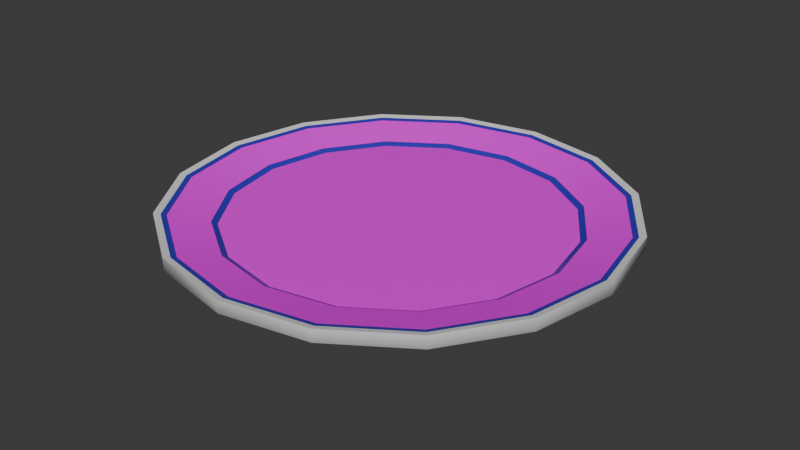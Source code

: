 # Source: china_plate.blend  (saved by Blender 4.3.34; exported with 4.5.12 LTS)
import bpy
from mathutils import Matrix  # noqa: F401  (used for matrix-valued properties, if any)

bpy.ops.wm.read_factory_settings(use_empty=True)
scene = bpy.context.scene
scene.name = 'Scene'

# ---- collections
col_collection = bpy.data.collections.new('Collection'); scene.collection.children.link(col_collection)

# ---- images (referenced by path relative to the original .blend; pixels are not part of the script)
import os
ASSET_DIR = os.environ.get("B2B_ASSET_DIR", "")  # directory of the original .blend (textures are referenced by path, not embedded)
HERE = os.path.dirname(os.path.abspath(__file__))  # packed textures are extracted next to this script under _unpacked/

def load_image(name, relpath, width, height, colorspace="sRGB"):
    """Load a texture the original file referenced (path relative to the .blend, or extracted next to this script)."""
    p = next((c for c in (os.path.join(HERE, relpath), os.path.join(ASSET_DIR, relpath)) if relpath and os.path.exists(c)), "")
    if p:
        img = bpy.data.images.load(p, check_existing=True)
        img.name = name
    else:  # same state as the original file: an image datablock whose file is absent (Cycles renders it pink)
        img = bpy.data.images.new(name, width, height)
        img.source = "FILE"
        img.filepath = "//" + (relpath or name)
    img.colorspace_settings.name = colorspace
    return img
img_istockphoto_480233720_612x612_jpg = load_image('istockphoto-480233720-612x612.jpg', 'textures/istockphoto-480233720-612x612.jpg', 1024, 1024, 'sRGB')

# ---- materials (node trees are filled in below, after node groups)
mat_china_non_metalic__gloss = bpy.data.materials.new('China non-metalic (gloss)')
mat_white_non_metalic__gloss = bpy.data.materials.new('white non-metalic (gloss)')
mat_dark_blue_non_metalic__gloss = bpy.data.materials.new('Dark blue non-metalic (gloss)')

# ---- material node trees
mat_china_non_metalic__gloss.use_nodes = True; mat_china_non_metalic__gloss.node_tree.nodes.clear()
_N = mat_china_non_metalic__gloss.node_tree.nodes; _L = mat_china_non_metalic__gloss.node_tree.links
n0 = _N.new('ShaderNodeBsdfPrincipled'); n0.name = 'Principled BSDF'; n0.location = (10, 300)
n0.inputs[2].default_value = 0.2409
n1 = _N.new('ShaderNodeOutputMaterial'); n1.name = 'Material Output'; n1.location = (300, 300)
n2 = _N.new('ShaderNodeTexImage'); n2.name = 'Image Texture'; n2.location = (-280, 280)
n2.image = img_istockphoto_480233720_612x612_jpg
_L.new(n0.outputs[0], n1.inputs[0])
_L.new(n2.outputs[0], n0.inputs[0])
n1.is_active_output = True
mat_white_non_metalic__gloss.use_nodes = True; mat_white_non_metalic__gloss.node_tree.nodes.clear()
_N = mat_white_non_metalic__gloss.node_tree.nodes; _L = mat_white_non_metalic__gloss.node_tree.links
n0 = _N.new('ShaderNodeBsdfPrincipled'); n0.name = 'Principled BSDF'; n0.location = (10, 300)
n0.inputs[2].default_value = 0.2358
n1 = _N.new('ShaderNodeOutputMaterial'); n1.name = 'Material Output'; n1.location = (300, 300)
_L.new(n0.outputs[0], n1.inputs[0])
n1.is_active_output = True
mat_dark_blue_non_metalic__gloss.use_nodes = True; mat_dark_blue_non_metalic__gloss.node_tree.nodes.clear()
_N = mat_dark_blue_non_metalic__gloss.node_tree.nodes; _L = mat_dark_blue_non_metalic__gloss.node_tree.links
n0 = _N.new('ShaderNodeBsdfPrincipled'); n0.name = 'Principled BSDF'; n0.location = (10, 300)
n0.inputs[0].default_value = (0.03976, 0.02845, 0.4792, 1.0)
n0.inputs[2].default_value = 0.1839
n1 = _N.new('ShaderNodeOutputMaterial'); n1.name = 'Material Output'; n1.location = (300, 300)
_L.new(n0.outputs[0], n1.inputs[0])
n1.is_active_output = True

# ---- world
world_world = bpy.data.worlds.new('World'); scene.world = world_world
world_world.use_nodes = True; world_world.node_tree.nodes.clear()
_N = world_world.node_tree.nodes; _L = world_world.node_tree.links
n0 = _N.new('ShaderNodeOutputWorld'); n0.name = 'World Output'; n0.location = (300, 300)
n1 = _N.new('ShaderNodeBackground'); n1.name = 'Background'; n1.location = (10, 300)
n1.inputs[0].default_value = (0.05088, 0.05088, 0.05088, 1.0)
_L.new(n1.outputs[0], n0.inputs[0])
n0.is_active_output = True
world_world.color = (0.05088, 0.05088, 0.05088)
world_world.sun_shadow_jitter_overblur = 0.0

# ---- meshes
me_circle = bpy.data.meshes.new('Circle')
me_circle.from_pydata([(-1.166e-09, 1.078, 0.02617), (-0.4126, 0.9962, 0.02617), (-0.7624, 0.7624, 0.02617), (-0.9962, 0.4126, 0.02617), (-1.078, 8.745e-10, 0.02617), (-0.9962, -0.4126, 0.02617), (-0.7624, -0.7624, 0.02617), (-0.4126, -0.9962, 0.02617), (-1.166e-09, -1.078, 0.02617), (0.4126, -0.9962, 0.02617), (0.7624, -0.7624, 0.02617), (0.9962, -0.4126, 0.02617), (1.078, 8.745e-10, 0.02617), (0.9962, 0.4126, 0.02617), (0.7624, 0.7624, 0.02617), (0.4126, 0.9962, 0.02617), (0.0, 0.6323, -0.08632), (-0.242, 0.5842, -0.08632), (-0.4471, 0.4471, -0.08632), (-0.5842, 0.242, -0.08632), (-0.6323, 4.705e-10, -0.08632), (-0.5842, -0.242, -0.08632), (-0.4471, -0.4471, -0.08632), (-0.242, -0.5842, -0.08632), (0.0, -0.6323, -0.08632), (0.242, -0.5842, -0.08632), (0.4471, -0.4471, -0.08632), (0.5842, -0.242, -0.08632), (0.6323, 4.705e-10, -0.08632), (0.5842, 0.242, -0.08632), (0.4471, 0.4471, -0.08632), (0.242, 0.5842, -0.08632), (-0.3827, 0.9239, -0.02224), (0.0, 1.0, -0.02224), (-0.7071, 0.7071, -0.02224), (-0.9239, 0.3827, -0.02224), (-1.0, 0.0, -0.02224), (-0.9239, -0.3827, -0.02224), (-0.7071, -0.7071, -0.02224), (-0.3827, -0.9239, -0.02224), (0.0, -1.0, -0.02224), (0.3827, -0.9239, -0.02224), (0.7071, -0.7071, -0.02224), (0.9239, -0.3827, -0.02224), (1.0, 0.0, -0.02224), (0.9239, 0.3827, -0.02224), (0.7071, 0.7071, -0.02224), (0.3827, 0.9239, -0.02224), (-0.2886, 0.6968, -0.08632), (-1.17e-10, 0.7542, -0.08632), (-0.5333, 0.5333, -0.08632), (-0.6968, 0.2886, -0.08632), (-0.7542, -2.341e-10, -0.08632), (-0.6968, -0.2886, -0.08632), (-0.5333, -0.5333, -0.08632), (-0.2886, -0.6968, -0.08632), (-1.17e-10, -0.7542, -0.08632), (0.2886, -0.6968, -0.08632), (0.5333, -0.5333, -0.08632), (0.6968, -0.2886, -0.08632), (0.7542, -2.341e-10, -0.08632), (0.6968, 0.2886, -0.08632), (0.5333, 0.5333, -0.08632), (0.2886, 0.6968, -0.08632), (-0.2674, 0.6455, -0.1297), (-3.181e-10, 0.6986, -0.1297), (-0.494, 0.494, -0.1297), (-0.6455, 0.2674, -0.1297), (-0.6986, 7.204e-10, -0.1297), (-0.6455, -0.2674, -0.1297), (-0.494, -0.494, -0.1297), (-0.2674, -0.6455, -0.1297), (-3.181e-10, -0.6986, -0.1297), (0.2674, -0.6455, -0.1297), (0.494, -0.494, -0.1297), (0.6455, -0.2674, -0.1297), (0.6986, 7.204e-10, -0.1297), (0.6455, 0.2674, -0.1297), (0.494, 0.494, -0.1297), (0.2674, 0.6455, -0.1297), (-0.2533, 0.6116, -0.1297), (-6.353e-10, 0.662, -0.1297), (-0.4681, 0.4681, -0.1297), (-0.6116, 0.2533, -0.1297), (-0.662, 1.588e-10, -0.1297), (-0.6116, -0.2533, -0.1297), (-0.4681, -0.4681, -0.1297), (-0.2533, -0.6116, -0.1297), (-6.353e-10, -0.662, -0.1297), (0.2533, -0.6116, -0.1297), (0.4681, -0.4681, -0.1297), (0.6116, -0.2533, -0.1297), (0.662, 1.588e-10, -0.1297), (0.6116, 0.2533, -0.1297), (0.4681, 0.4681, -0.1297), (0.2533, 0.6116, -0.1297), (-1.166e-09, 1.078, 0.08626), (-0.4126, 0.9962, 0.08626), (-0.7624, 0.7624, 0.08626), (-0.9962, 0.4126, 0.08626), (-1.078, 8.745e-10, 0.08626), (-0.9962, -0.4126, 0.08626), (-0.7624, -0.7624, 0.08626), (-0.4126, -0.9962, 0.08626), (-1.166e-09, -1.078, 0.08626), (0.4126, -0.9962, 0.08626), (0.7624, -0.7624, 0.08626), (0.9962, -0.4126, 0.08626), (1.078, 8.745e-10, 0.08626), (0.9962, 0.4126, 0.08626), (0.7624, 0.7624, 0.08626), (0.4126, 0.9962, 0.08626), (-7.9e-09, 0.8323, 0.03392), (-0.3185, 0.769, 0.03392), (-0.5885, 0.5885, 0.03392), (-0.769, 0.3185, 0.03392), (-0.8323, -1.024e-09, 0.03392), (-0.769, -0.3185, 0.03392), (-0.5885, -0.5885, 0.03392), (-0.3185, -0.769, 0.03392), (-7.9e-09, -0.8323, 0.03392), (0.3185, -0.769, 0.03392), (0.5885, -0.5885, 0.03392), (0.769, -0.3185, 0.03392), (0.8323, -1.024e-09, 0.03392), (0.769, 0.3185, 0.03392), (0.5885, 0.5885, 0.03392), (0.3185, 0.769, 0.03392), (-7.32e-09, 0.8043, 0.02072), (-0.3078, 0.743, 0.02072), (-0.5687, 0.5687, 0.02072), (-0.743, 0.3078, 0.02072), (-0.8043, -8.642e-10, 0.02072), (-0.743, -0.3078, 0.02072), (-0.5687, -0.5687, 0.02072), (-0.3078, -0.743, 0.02072), (-7.32e-09, -0.8043, 0.02072), (0.3078, -0.743, 0.02072), (0.5687, -0.5687, 0.02072), (0.743, -0.3078, 0.02072), (0.8043, -8.642e-10, 0.02072), (0.743, 0.3078, 0.02072), (0.5687, 0.5687, 0.02072), (0.3078, 0.743, 0.02072), (-2.753e-09, 1.02, 0.07393), (-2.04e-09, 1.046, 0.07946), (-0.4004, 0.9667, 0.07946), (-0.3905, 0.9426, 0.07393), (0.3905, 0.9426, 0.07393), (0.4004, 0.9667, 0.07946), (-2.753e-09, -1.02, 0.07393), (-2.04e-09, -1.046, 0.07946), (0.4004, -0.9667, 0.07946), (0.3905, -0.9426, 0.07393), (-0.7399, 0.7399, 0.07946), (-0.7215, 0.7215, 0.07393), (0.7399, -0.7399, 0.07946), (0.7215, -0.7215, 0.07393), (-0.9667, 0.4004, 0.07946), (-0.9426, 0.3905, 0.07393), (0.9667, -0.4004, 0.07946), (0.9426, -0.3905, 0.07393), (-1.046, 6.281e-10, 0.07946), (-1.02, 4.271e-10, 0.07393), (1.046, 6.281e-10, 0.07946), (1.02, 4.271e-10, 0.07393), (-0.9667, -0.4004, 0.07946), (-0.9426, -0.3905, 0.07393), (0.9667, 0.4004, 0.07946), (0.9426, 0.3905, 0.07393), (-0.7399, -0.7399, 0.07946), (-0.7215, -0.7215, 0.07393), (0.7399, 0.7399, 0.07946), (0.7215, 0.7215, 0.07393), (-0.4004, -0.9667, 0.07946), (-0.3905, -0.9426, 0.07393)], [], [(17, 16, 31, 30, 29, 28, 27, 26, 25, 24, 23, 22, 21, 20, 19, 18), (10, 42, 43, 11), (3, 35, 36, 4), (11, 43, 44, 12), (4, 36, 37, 5), (12, 44, 45, 13), (5, 37, 38, 6), (13, 45, 46, 14), (6, 38, 39, 7), (14, 46, 47, 15), (7, 39, 40, 8), (0, 33, 32, 1), (15, 47, 33, 0), (8, 40, 41, 9), (1, 32, 34, 2), (9, 41, 42, 10), (2, 34, 35, 3), (48, 32, 33, 49), (50, 34, 32, 48), (51, 35, 34, 50), (52, 36, 35, 51), (53, 37, 36, 52), (54, 38, 37, 53), (55, 39, 38, 54), (56, 40, 39, 55), (57, 41, 40, 56), (58, 42, 41, 57), (59, 43, 42, 58), (60, 44, 43, 59), (61, 45, 44, 60), (62, 46, 45, 61), (63, 47, 46, 62), (49, 33, 47, 63), (55, 71, 72, 56), (16, 81, 95, 31), (18, 82, 80, 17), (54, 70, 71, 55), (31, 95, 94, 30), (17, 80, 81, 16), (53, 69, 70, 54), (30, 94, 93, 29), (52, 68, 69, 53), (29, 93, 92, 28), (51, 67, 68, 52), (28, 92, 91, 27), (50, 66, 67, 51), (27, 91, 90, 26), (63, 79, 65, 49), (48, 64, 66, 50), (80, 64, 65, 81), (82, 66, 64, 80), (83, 67, 66, 82), (84, 68, 67, 83), (85, 69, 68, 84), (86, 70, 69, 85), (87, 71, 70, 86), (88, 72, 71, 87), (89, 73, 72, 88), (90, 74, 73, 89), (91, 75, 74, 90), (92, 76, 75, 91), (93, 77, 76, 92), (94, 78, 77, 93), (95, 79, 78, 94), (81, 65, 79, 95), (19, 83, 82, 18), (56, 72, 73, 57), (20, 84, 83, 19), (57, 73, 74, 58), (21, 85, 84, 20), (58, 74, 75, 59), (22, 86, 85, 21), (59, 75, 76, 60), (23, 87, 86, 22), (60, 76, 77, 61), (24, 88, 87, 23), (61, 77, 78, 62), (25, 89, 88, 24), (49, 65, 64, 48), (62, 78, 79, 63), (26, 90, 89, 25), (14, 110, 109, 13), (7, 103, 102, 6), (15, 111, 110, 14), (8, 104, 103, 7), (1, 97, 96, 0), (0, 96, 111, 15), (9, 105, 104, 8), (2, 98, 97, 1), (10, 106, 105, 9), (3, 99, 98, 2), (11, 107, 106, 10), (4, 100, 99, 3), (12, 108, 107, 11), (5, 101, 100, 4), (13, 109, 108, 12), (6, 102, 101, 5), (96, 145, 149, 111), (97, 146, 145, 96), (104, 151, 174, 103), (148, 127, 126, 173), (99, 158, 154, 98), (107, 160, 156, 106), (100, 162, 158, 99), (108, 164, 160, 107), (101, 166, 162, 100), (109, 168, 164, 108), (102, 170, 166, 101), (110, 172, 168, 109), (103, 174, 170, 102), (111, 149, 172, 110), (105, 152, 151, 104), (118, 134, 133, 117), (126, 142, 141, 125), (119, 135, 134, 118), (127, 143, 142, 126), (120, 136, 135, 119), (113, 129, 128, 112), (112, 128, 143, 127), (121, 137, 136, 120), (114, 130, 129, 113), (122, 138, 137, 121), (115, 131, 130, 114), (123, 139, 138, 122), (116, 132, 131, 115), (124, 140, 139, 123), (117, 133, 132, 116), (125, 141, 140, 124), (129, 130, 131, 132, 133, 134, 135, 136, 137, 138, 139, 140, 141, 142, 143, 128), (106, 156, 152, 105), (150, 120, 119, 175), (175, 119, 118, 171), (173, 126, 125, 169), (171, 118, 117, 167), (169, 125, 124, 165), (167, 117, 116, 163), (165, 124, 123, 161), (163, 116, 115, 159), (161, 123, 122, 157), (159, 115, 114, 155), (157, 122, 121, 153), (155, 114, 113, 147), (153, 121, 120, 150), (98, 154, 146, 97), (147, 113, 112, 144), (175, 174, 151, 150), (173, 172, 149, 148), (171, 170, 174, 175), (169, 168, 172, 173), (167, 166, 170, 171), (165, 164, 168, 169), (163, 162, 166, 167), (161, 160, 164, 165), (159, 158, 162, 163), (157, 156, 160, 161), (155, 154, 158, 159), (153, 152, 156, 157), (147, 146, 154, 155), (150, 151, 152, 153), (148, 149, 145, 144), (144, 145, 146, 147), (144, 112, 127, 148)])
me_circle.polygons.foreach_set('use_smooth', [True] * 162)
me_circle.polygons.foreach_set('material_index', [1, 1, 1, 1, 1, 1, 1, 1, 1, 1, 1, 1, 1, 1, 1, 1, 1, 1, 1, 1, 1, 1, 1, 1, 1, 1, 1, 1, 1, 1, 1, 1, 1, 1, 1, 1, 1, 1, 1, 1, 1, 1, 1, 1, 1, 1, 1, 1, 1, 1, 1, 1, 1, 1, 1, 1, 1, 1, 1, 1, 1, 1, 1, 1, 1, 1, 1, 1, 1, 1, 1, 1, 1, 1, 1, 1, 1, 1, 1, 1, 1, 1, 1, 1, 1, 1, 1, 1, 1, 1, 1, 1, 1, 1, 1, 1, 1, 1, 1, 1, 0, 1, 1, 1, 1, 1, 1, 1, 1, 1, 1, 1, 2, 2, 2, 2, 2, 2, 2, 2, 2, 2, 2, 2, 2, 2, 2, 2, 0, 1, 0, 0, 0, 0, 0, 0, 0, 0, 0, 0, 0, 0, 0, 1, 0, 2, 2, 2, 2, 2, 2, 2, 2, 2, 2, 2, 2, 2, 2, 2, 2, 0])
_k = set([(16, 17), (16, 31), (17, 18), (18, 19), (19, 20), (20, 21), (21, 22), (22, 23), (23, 24), (24, 25), (25, 26), (26, 27), (27, 28), (28, 29), (29, 30), (30, 31), (32, 33), (32, 34), (33, 47), (34, 35), (35, 36), (36, 37), (37, 38), (38, 39), (39, 40), (40, 41), (41, 42), (42, 43), (43, 44), (44, 45), (45, 46), (46, 47), (48, 49), (48, 50), (49, 63), (50, 51), (51, 52), (52, 53), (53, 54), (54, 55), (55, 56), (56, 57), (57, 58), (58, 59), (59, 60), (60, 61), (61, 62), (62, 63), (64, 65), (64, 66), (65, 79), (66, 67), (67, 68), (68, 69), (69, 70), (70, 71), (71, 72), (72, 73), (73, 74), (74, 75), (75, 76), (76, 77), (77, 78), (78, 79), (80, 81), (80, 82), (81, 95), (82, 83), (83, 84), (84, 85), (85, 86), (86, 87), (87, 88), (88, 89), (89, 90), (90, 91), (91, 92), (92, 93), (93, 94), (94, 95), (96, 97), (96, 111), (97, 98), (98, 99), (99, 100), (100, 101), (101, 102), (102, 103), (103, 104), (104, 105), (105, 106), (106, 107), (107, 108), (108, 109), (109, 110), (110, 111), (112, 113), (112, 127), (113, 114), (114, 115), (115, 116), (116, 117), (117, 118), (118, 119), (119, 120), (120, 121), (121, 122), (122, 123), (123, 124), (124, 125), (125, 126), (126, 127), (128, 129), (128, 143), (129, 130), (130, 131), (131, 132), (132, 133), (133, 134), (134, 135), (135, 136), (136, 137), (137, 138), (138, 139), (139, 140), (140, 141), (141, 142), (142, 143)])
me_circle.attributes.new('sharp_edge', 'BOOLEAN', 'EDGE').data.foreach_set('value', [ (min(e.vertices), max(e.vertices)) in _k for e in me_circle.edges])
_uv = me_circle.uv_layers.new(name='UVMap')
_uv.uv.foreach_set('vector', [0.5, 0.1174, 0.5, 0.1758, 0.5223, 0.2296, 0.5636, 0.2709, 0.6174, 0.2932, 0.6758, 0.2932, 0.7296, 0.2709, 0.7709, 0.2296, 0.7932, 0.1758, 0.7932, 0.1174, 0.7709, 0.06356, 0.7296, 0.02232, 0.6758, -2.349e-08, 0.6174, -2.677e-08, 0.5636, 0.02232, 0.5223, 0.06356, 0.4619, 0.3916, 0.4466, 0.3813, 0.3813, 0.4466, 0.3916, 0.4619, 0.1084, 0.03806, 0.1187, 0.05344, 0.2039, 0.01814, 0.2003, -1.706e-08, 0.3916, 0.4619, 0.3813, 0.4466, 0.2961, 0.4819, 0.2997, 0.5, 0.2003, -1.706e-08, 0.2039, 0.01814, 0.2961, 0.01814, 0.2997, -1.818e-08, 0.2997, 0.5, 0.2961, 0.4819, 0.2039, 0.4819, 0.2003, 0.5, 0.2997, -1.818e-08, 0.2961, 0.01814, 0.3813, 0.05344, 0.3916, 0.03806, 0.2003, 0.5, 0.2039, 0.4819, 0.1187, 0.4466, 0.1084, 0.4619, 0.3916, 0.03806, 0.3813, 0.05344, 0.4466, 0.1187, 0.4619, 0.1084, 0.1084, 0.4619, 0.1187, 0.4466, 0.05344, 0.3813, 0.03806, 0.3916, 0.4619, 0.1084, 0.4466, 0.1187, 0.4819, 0.2039, 0.5, 0.2003, -9.518e-09, 0.2997, 0.01814, 0.2961, 0.01814, 0.2039, -1.054e-08, 0.2003, 0.03806, 0.3916, 0.05344, 0.3813, 0.01814, 0.2961, -9.518e-09, 0.2997, 0.5, 0.2003, 0.4819, 0.2039, 0.4819, 0.2961, 0.5, 0.2997, -1.054e-08, 0.2003, 0.01814, 0.2039, 0.05344, 0.1187, 0.03806, 0.1084, 0.5, 0.2997, 0.4819, 0.2961, 0.4466, 0.3813, 0.4619, 0.3916, 0.03806, 0.1084, 0.05344, 0.1187, 0.1187, 0.05344, 0.1084, 0.03806, 0.07513, 0.2152, 0.01814, 0.2039, 0.01814, 0.2961, 0.07513, 0.2848, 0.1018, 0.1509, 0.05344, 0.1187, 0.01814, 0.2039, 0.07513, 0.2152, 0.1509, 0.1018, 0.1187, 0.05344, 0.05344, 0.1187, 0.1018, 0.1509, 0.2152, 0.07513, 0.2039, 0.01814, 0.1187, 0.05344, 0.1509, 0.1018, 0.2848, 0.07513, 0.2961, 0.01814, 0.2039, 0.01814, 0.2152, 0.07513, 0.3491, 0.1018, 0.3813, 0.05344, 0.2961, 0.01814, 0.2848, 0.07513, 0.3982, 0.1509, 0.4466, 0.1187, 0.3813, 0.05344, 0.3491, 0.1018, 0.4249, 0.2152, 0.4819, 0.2039, 0.4466, 0.1187, 0.3982, 0.1509, 0.4249, 0.2848, 0.4819, 0.2961, 0.4819, 0.2039, 0.4249, 0.2152, 0.3982, 0.3491, 0.4466, 0.3813, 0.4819, 0.2961, 0.4249, 0.2848, 0.3491, 0.3982, 0.3813, 0.4466, 0.4466, 0.3813, 0.3982, 0.3491, 0.2848, 0.4249, 0.2961, 0.4819, 0.3813, 0.4466, 0.3491, 0.3982, 0.2152, 0.4249, 0.2039, 0.4819, 0.2961, 0.4819, 0.2848, 0.4249, 0.1509, 0.3982, 0.1187, 0.4466, 0.2039, 0.4819, 0.2152, 0.4249, 0.1018, 0.3491, 0.05344, 0.3813, 0.1187, 0.4466, 0.1509, 0.3982, 0.07513, 0.2848, 0.01814, 0.2961, 0.05344, 0.3813, 0.1018, 0.3491, 0.3982, 0.1509, 0.3873, 0.1582, 0.412, 0.2178, 0.4249, 0.2152, 0.5568, 0.351, 0.5671, 0.3496, 0.5671, 0.2932, 0.5568, 0.2971, 0.5568, 0.4632, 0.5671, 0.4671, 0.5671, 0.4107, 0.5568, 0.4093, 0.3491, 0.1018, 0.3418, 0.1127, 0.3873, 0.1582, 0.3982, 0.1509, 0.5671, 0.5044, 0.5773, 0.5103, 0.5773, 0.4671, 0.5671, 0.4632, 0.5568, 0.4093, 0.5671, 0.4107, 0.5671, 0.3496, 0.5568, 0.351, 0.2848, 0.07513, 0.2822, 0.08801, 0.3418, 0.1127, 0.3491, 0.1018, 0.5671, 0.4632, 0.5773, 0.4671, 0.5773, 0.4107, 0.5671, 0.4093, 0.2152, 0.07513, 0.2178, 0.08801, 0.2822, 0.08801, 0.2848, 0.07513, 0.5671, 0.4093, 0.5773, 0.4107, 0.5773, 0.3496, 0.5671, 0.351, 0.1509, 0.1018, 0.1582, 0.1127, 0.2178, 0.08801, 0.2152, 0.07513, 0.5671, 0.351, 0.5773, 0.3496, 0.5773, 0.2932, 0.5671, 0.2971, 0.1018, 0.1509, 0.1127, 0.1582, 0.1582, 0.1127, 0.1509, 0.1018, 0.5773, 0.5044, 0.5876, 0.5103, 0.5876, 0.4671, 0.5773, 0.4632, 0.1018, 0.3491, 0.1127, 0.3418, 0.08801, 0.2822, 0.07513, 0.2848, 0.07513, 0.2152, 0.08801, 0.2178, 0.1127, 0.1582, 0.1018, 0.1509, 0.09651, 0.2195, 0.08801, 0.2178, 0.08801, 0.2822, 0.09651, 0.2805, 0.1199, 0.1631, 0.1127, 0.1582, 0.08801, 0.2178, 0.09651, 0.2195, 0.1631, 0.1199, 0.1582, 0.1127, 0.1127, 0.1582, 0.1199, 0.1631, 0.2195, 0.09651, 0.2178, 0.08801, 0.1582, 0.1127, 0.1631, 0.1199, 0.2805, 0.09651, 0.2822, 0.08801, 0.2178, 0.08801, 0.2195, 0.09651, 0.3369, 0.1199, 0.3418, 0.1127, 0.2822, 0.08801, 0.2805, 0.09651, 0.3801, 0.1631, 0.3873, 0.1582, 0.3418, 0.1127, 0.3369, 0.1199, 0.4035, 0.2195, 0.412, 0.2178, 0.3873, 0.1582, 0.3801, 0.1631, 0.4035, 0.2805, 0.412, 0.2822, 0.412, 0.2178, 0.4035, 0.2195, 0.3801, 0.3369, 0.3873, 0.3418, 0.412, 0.2822, 0.4035, 0.2805, 0.3369, 0.3801, 0.3418, 0.3873, 0.3873, 0.3418, 0.3801, 0.3369, 0.2805, 0.4035, 0.2822, 0.412, 0.3418, 0.3873, 0.3369, 0.3801, 0.2195, 0.4035, 0.2178, 0.412, 0.2822, 0.412, 0.2805, 0.4035, 0.1631, 0.3801, 0.1582, 0.3873, 0.2178, 0.412, 0.2195, 0.4035, 0.1199, 0.3369, 0.1127, 0.3418, 0.1582, 0.3873, 0.1631, 0.3801, 0.09651, 0.2805, 0.08801, 0.2822, 0.1127, 0.3418, 0.1199, 0.3369, 0.5568, 0.5044, 0.5671, 0.5103, 0.5671, 0.4671, 0.5568, 0.4632, 0.4249, 0.2152, 0.412, 0.2178, 0.412, 0.2822, 0.4249, 0.2848, 0.5876, 0.351, 0.5979, 0.3496, 0.5979, 0.2932, 0.5876, 0.2971, 0.4249, 0.2848, 0.412, 0.2822, 0.3873, 0.3418, 0.3982, 0.3491, 0.5876, 0.4093, 0.5979, 0.4107, 0.5979, 0.3496, 0.5876, 0.351, 0.3982, 0.3491, 0.3873, 0.3418, 0.3418, 0.3873, 0.3491, 0.3982, 0.5876, 0.4632, 0.5979, 0.4671, 0.5979, 0.4107, 0.5876, 0.4093, 0.3491, 0.3982, 0.3418, 0.3873, 0.2822, 0.412, 0.2848, 0.4249, 0.5876, 0.5044, 0.5979, 0.5103, 0.5979, 0.4671, 0.5876, 0.4632, 0.2848, 0.4249, 0.2822, 0.412, 0.2178, 0.412, 0.2152, 0.4249, 0.5773, 0.351, 0.5876, 0.3496, 0.5876, 0.2932, 0.5773, 0.2971, 0.2152, 0.4249, 0.2178, 0.412, 0.1582, 0.3873, 0.1509, 0.3982, 0.5773, 0.4093, 0.5876, 0.4107, 0.5876, 0.3496, 0.5773, 0.351, 0.07513, 0.2848, 0.08801, 0.2822, 0.08801, 0.2178, 0.07513, 0.2152, 0.1509, 0.3982, 0.1582, 0.3873, 0.1127, 0.3418, 0.1018, 0.3491, 0.5773, 0.4632, 0.5876, 0.4671, 0.5876, 0.4107, 0.5773, 0.4093, 0.5142, 0.3635, 0.5, 0.3635, 0.5, 0.4554, 0.5142, 0.4554, 0.5284, 0.2932, 0.5142, 0.2932, 0.5142, 0.3635, 0.5284, 0.3635, 0.5142, 0.2932, 0.5, 0.2932, 0.5, 0.3635, 0.5142, 0.3635, 0.5426, 0.5549, 0.5284, 0.5549, 0.5284, 0.6468, 0.5426, 0.6468, 0.5568, 0.4554, 0.5426, 0.4554, 0.5426, 0.5549, 0.5568, 0.5549, 0.5568, 0.5549, 0.5426, 0.5549, 0.5426, 0.6468, 0.5568, 0.6468, 0.5426, 0.4554, 0.5284, 0.4554, 0.5284, 0.5549, 0.5426, 0.5549, 0.5568, 0.3635, 0.5426, 0.3635, 0.5426, 0.4554, 0.5568, 0.4554, 0.5426, 0.3635, 0.5284, 0.3635, 0.5284, 0.4554, 0.5426, 0.4554, 0.5568, 0.2932, 0.5426, 0.2932, 0.5426, 0.3635, 0.5568, 0.3635, 0.5426, 0.2932, 0.5284, 0.2932, 0.5284, 0.3635, 0.5426, 0.3635, 0.5284, 0.5549, 0.5142, 0.5549, 0.5142, 0.6468, 0.5284, 0.6468, 0.5142, 0.5549, 0.5, 0.5549, 0.5, 0.6468, 0.5142, 0.6468, 0.5284, 0.4554, 0.5142, 0.4554, 0.5142, 0.5549, 0.5284, 0.5549, 0.5142, 0.4554, 0.5, 0.4554, 0.5, 0.5549, 0.5142, 0.5549, 0.5284, 0.3635, 0.5142, 0.3635, 0.5142, 0.4554, 0.5284, 0.4554, -7.273e-09, 0.7997, 0.007401, 0.7983, 0.007401, 0.7017, -8.404e-09, 0.7003, 0.03806, 0.8916, 0.04433, 0.8874, 0.007401, 0.7983, -7.273e-09, 0.7997, 0.5, 0.7003, 0.4926, 0.7017, 0.4926, 0.7983, 0.5, 0.7997, 0.1203, 0.5415, 0.1894, 0.5552, 0.2359, 0.4428, 0.1774, 0.4037, 0.2003, 1.0, 0.2017, 0.9926, 0.1126, 0.9557, 0.1084, 0.9619, 0.2997, 0.5, 0.2983, 0.5074, 0.3874, 0.5443, 0.3916, 0.5381, 0.2997, 1.0, 0.2983, 0.9926, 0.2017, 0.9926, 0.2003, 1.0, 0.2003, 0.5, 0.2017, 0.5074, 0.2983, 0.5074, 0.2997, 0.5, 0.3916, 0.9619, 0.3874, 0.9557, 0.2983, 0.9926, 0.2997, 1.0, 0.1084, 0.5381, 0.1126, 0.5443, 0.2017, 0.5074, 0.2003, 0.5, 0.4619, 0.8916, 0.4557, 0.8874, 0.3874, 0.9557, 0.3916, 0.9619, 0.03806, 0.6084, 0.04433, 0.6126, 0.1126, 0.5443, 0.1084, 0.5381, 0.5, 0.7997, 0.4926, 0.7983, 0.4557, 0.8874, 0.4619, 0.8916, -8.404e-09, 0.7003, 0.007401, 0.7017, 0.04433, 0.6126, 0.03806, 0.6084, 0.4619, 0.6084, 0.4557, 0.6126, 0.4926, 0.7017, 0.5, 0.7003, 0.7543, 0.7892, 0.7455, 0.7834, 0.6624, 0.8665, 0.6683, 0.8752, 0.2359, 0.4428, 0.2447, 0.4487, 0.3278, 0.3656, 0.3219, 0.3568, 0.8008, 0.6768, 0.7905, 0.6748, 0.7455, 0.7834, 0.7543, 0.7892, 0.1894, 0.5552, 0.1997, 0.5573, 0.2447, 0.4487, 0.2359, 0.4428, 0.8008, 0.5552, 0.7905, 0.5573, 0.7905, 0.6748, 0.8008, 0.6768, 0.2359, 0.7892, 0.2447, 0.7834, 0.1997, 0.6748, 0.1894, 0.6768, 0.1894, 0.6768, 0.1997, 0.6748, 0.1997, 0.5573, 0.1894, 0.5552, 0.7543, 0.4428, 0.7455, 0.4487, 0.7905, 0.5573, 0.8008, 0.5552, 0.3219, 0.8752, 0.3278, 0.8665, 0.2447, 0.7834, 0.2359, 0.7892, 0.6683, 0.3568, 0.6624, 0.3656, 0.7455, 0.4487, 0.7543, 0.4428, 0.4343, 0.9217, 0.4363, 0.9114, 0.3278, 0.8665, 0.3219, 0.8752, 0.5559, 0.3103, 0.5539, 0.3206, 0.6624, 0.3656, 0.6683, 0.3568, 0.5559, 0.9217, 0.5539, 0.9114, 0.4363, 0.9114, 0.4343, 0.9217, 0.4343, 0.3103, 0.4363, 0.3206, 0.5539, 0.3206, 0.5559, 0.3103, 0.6683, 0.8752, 0.6624, 0.8665, 0.5539, 0.9114, 0.5559, 0.9217, 0.3219, 0.3568, 0.3278, 0.3656, 0.4363, 0.3206, 0.4343, 0.3103, 0.2447, 0.7834, 0.3278, 0.8665, 0.4363, 0.9114, 0.5539, 0.9114, 0.6624, 0.8665, 0.7455, 0.7834, 0.7905, 0.6748, 0.7905, 0.5573, 0.7455, 0.4487, 0.6624, 0.3656, 0.5539, 0.3206, 0.4363, 0.3206, 0.3278, 0.3656, 0.2447, 0.4487, 0.1997, 0.5573, 0.1997, 0.6748, 0.3916, 0.5381, 0.3874, 0.5443, 0.4557, 0.6126, 0.4619, 0.6084, 0.8699, 0.5415, 0.8008, 0.5552, 0.8008, 0.6768, 0.8699, 0.6906, 0.8699, 0.6906, 0.8008, 0.6768, 0.7543, 0.7892, 0.8128, 0.8283, 0.1774, 0.4037, 0.2359, 0.4428, 0.3219, 0.3568, 0.2828, 0.2983, 0.8128, 0.8283, 0.7543, 0.7892, 0.6683, 0.8752, 0.7074, 0.9337, 0.2828, 0.2983, 0.3219, 0.3568, 0.4343, 0.3103, 0.4205, 0.2412, 0.7074, 0.9337, 0.6683, 0.8752, 0.5559, 0.9217, 0.5696, 0.9908, 0.4205, 0.2412, 0.4343, 0.3103, 0.5559, 0.3103, 0.5696, 0.2412, 0.5696, 0.9908, 0.5559, 0.9217, 0.4343, 0.9217, 0.4205, 0.9908, 0.5696, 0.2412, 0.5559, 0.3103, 0.6683, 0.3568, 0.7074, 0.2983, 0.4205, 0.9908, 0.4343, 0.9217, 0.3219, 0.8752, 0.2828, 0.9337, 0.7074, 0.2983, 0.6683, 0.3568, 0.7543, 0.4428, 0.8128, 0.4037, 0.2828, 0.9337, 0.3219, 0.8752, 0.2359, 0.7892, 0.1774, 0.8283, 0.8128, 0.4037, 0.7543, 0.4428, 0.8008, 0.5552, 0.8699, 0.5415, 0.1084, 0.9619, 0.1126, 0.9557, 0.04433, 0.8874, 0.03806, 0.8916, 0.1774, 0.8283, 0.2359, 0.7892, 0.1894, 0.6768, 0.1203, 0.6906, 0.4866, 0.7971, 0.4926, 0.7983, 0.4926, 0.7017, 0.4866, 0.7029, 0.04945, 0.616, 0.04433, 0.6126, 0.007401, 0.7017, 0.01343, 0.7029, 0.4506, 0.884, 0.4557, 0.8874, 0.4926, 0.7983, 0.4866, 0.7971, 0.116, 0.5494, 0.1126, 0.5443, 0.04433, 0.6126, 0.04945, 0.616, 0.384, 0.9506, 0.3874, 0.9557, 0.4557, 0.8874, 0.4506, 0.884, 0.2029, 0.5134, 0.2017, 0.5074, 0.1126, 0.5443, 0.116, 0.5494, 0.2971, 0.9866, 0.2983, 0.9926, 0.3874, 0.9557, 0.384, 0.9506, 0.2971, 0.5134, 0.2983, 0.5074, 0.2017, 0.5074, 0.2029, 0.5134, 0.2029, 0.9866, 0.2017, 0.9926, 0.2983, 0.9926, 0.2971, 0.9866, 0.384, 0.5494, 0.3874, 0.5443, 0.2983, 0.5074, 0.2971, 0.5134, 0.116, 0.9506, 0.1126, 0.9557, 0.2017, 0.9926, 0.2029, 0.9866, 0.4506, 0.616, 0.4557, 0.6126, 0.3874, 0.5443, 0.384, 0.5494, 0.04945, 0.884, 0.04433, 0.8874, 0.1126, 0.9557, 0.116, 0.9506, 0.4866, 0.7029, 0.4926, 0.7017, 0.4557, 0.6126, 0.4506, 0.616, 0.01343, 0.7029, 0.007401, 0.7017, 0.007401, 0.7983, 0.01343, 0.7971, 0.01343, 0.7971, 0.007401, 0.7983, 0.04433, 0.8874, 0.04945, 0.884, 0.1203, 0.6906, 0.1894, 0.6768, 0.1894, 0.5552, 0.1203, 0.5415])
me_circle.materials.append(mat_china_non_metalic__gloss)
me_circle.materials.append(mat_white_non_metalic__gloss)
me_circle.materials.append(mat_dark_blue_non_metalic__gloss)
me_circle.update()

# ---- objects
ob_circle = bpy.data.objects.new('Circle', me_circle)

# ---- transforms, parenting, visibility, modifiers, constraints
ob_circle.location = (0.0, 0.0, 0.0)

# ---- collection membership
col_collection.objects.link(ob_circle)

# ---- scene / render settings (as saved in the file)
scene.frame_start = 1; scene.frame_end = 250; scene.frame_set(1)
scene.render.engine = 'BLENDER_EEVEE_NEXT'
bpy.context.view_layer.update()

# ---- added for rendering (the .blend has no active camera and no usable light): camera, sun
cam_auto = bpy.data.cameras.new('AutoCamera')
cam_auto.lens = 50.0
cam_auto.sensor_width = 36.0
cam_auto.clip_end = 1000.0
ob_auto_camera = bpy.data.objects.new('AutoCamera', cam_auto)
scene.collection.objects.link(ob_auto_camera)
ob_auto_camera.location = (2.82877, -3.39453, 2.24128)
ob_auto_camera.rotation_euler = (1.09748, -7.21219e-08, 0.694738)
scene.camera = ob_auto_camera
light_auto_sun = bpy.data.lights.new('AutoSun', 'SUN')
light_auto_sun.energy = 3.0
light_auto_sun.angle = 0.0523599
ob_auto_sun = bpy.data.objects.new('AutoSun', light_auto_sun)
scene.collection.objects.link(ob_auto_sun)
ob_auto_sun.rotation_euler = (0.872665, 0.174533, 0.523599)
bpy.context.view_layer.update()
